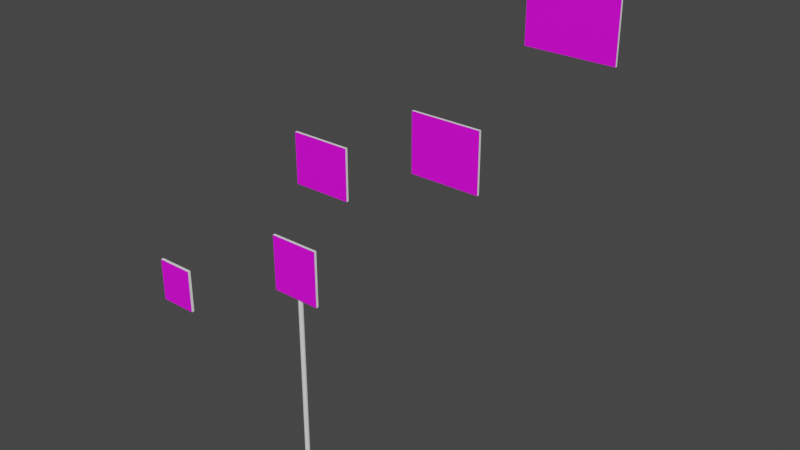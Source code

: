 # Source: room1_illusion1.blend  (saved by Blender 2.93.20; exported with 4.5.12 LTS)
import bpy
from mathutils import Matrix  # noqa: F401  (used for matrix-valued properties, if any)

bpy.ops.wm.read_factory_settings(use_empty=True)
scene = bpy.context.scene
scene.name = 'Scene'

# ---- collections
col_collection_1 = bpy.data.collections.new('Collection 1'); scene.collection.children.link(col_collection_1)

# ---- images (referenced by path relative to the original .blend; pixels are not part of the script)
import os
ASSET_DIR = os.environ.get("B2B_ASSET_DIR", "")  # directory of the original .blend (textures are referenced by path, not embedded)
HERE = os.path.dirname(os.path.abspath(__file__))  # packed textures are extracted next to this script under _unpacked/

def load_image(name, relpath, width, height, colorspace="sRGB"):
    """Load a texture the original file referenced (path relative to the .blend, or extracted next to this script)."""
    p = next((c for c in (os.path.join(HERE, relpath), os.path.join(ASSET_DIR, relpath)) if relpath and os.path.exists(c)), "")
    if p:
        img = bpy.data.images.load(p, check_existing=True)
        img.name = name
    else:  # same state as the original file: an image datablock whose file is absent (Cycles renders it pink)
        img = bpy.data.images.new(name, width, height)
        img.source = "FILE"
        img.filepath = "//" + (relpath or name)
    img.colorspace_settings.name = colorspace
    return img
img_screenshot_room1_innerdoor_png = load_image('Screenshot_Room1_InnerDoor.png', 'Screenshot_Room1_InnerDoor.png', 1024, 1024, 'sRGB')

# ---- materials (node trees are filled in below, after node groups)
mat_white = bpy.data.materials.new('White')
mat_white.use_transparent_shadow = False
mat_material_002 = bpy.data.materials.new('Material.002')
mat_material_002.use_transparent_shadow = False
mat_material_002.preview_render_type = 'FLAT'

# ---- material node trees
mat_white.use_nodes = True; mat_white.node_tree.nodes.clear()
_N = mat_white.node_tree.nodes; _L = mat_white.node_tree.links
n0 = _N.new('ShaderNodeBsdfPrincipled'); n0.name = 'Principled BSDF'; n0.location = (10, 300)
n0.distribution = 'GGX'
n0.subsurface_method = 'BURLEY'
n0.inputs[0].default_value = (1.0, 1.0, 1.0, 1.0)
n0.inputs[3].default_value = 1.45
n0.inputs[27].default_value = (0.0, 0.0, 0.0, 1.0)
n0.inputs[28].default_value = 1.0
n1 = _N.new('ShaderNodeOutputMaterial'); n1.name = 'Material Output'; n1.location = (300, 300)
_L.new(n0.outputs[0], n1.inputs[0])
n1.is_active_output = True
mat_material_002.use_nodes = True; mat_material_002.node_tree.nodes.clear()
_N = mat_material_002.node_tree.nodes; _L = mat_material_002.node_tree.links
n0 = _N.new('ShaderNodeBsdfPrincipled'); n0.name = 'Principled BSDF'; n0.location = (10, 300)
n0.distribution = 'GGX'
n0.subsurface_method = 'BURLEY'
n0.inputs[3].default_value = 1.45
n0.inputs[27].default_value = (0.0, 0.0, 0.0, 1.0)
n0.inputs[28].default_value = 1.0
n1 = _N.new('ShaderNodeOutputMaterial'); n1.name = 'Material Output'; n1.location = (300, 300)
n2 = _N.new('ShaderNodeTexImage'); n2.name = 'Image Texture'; n2.location = (-280, 275)
n2.image = img_screenshot_room1_innerdoor_png
_L.new(n0.outputs[0], n1.inputs[0])
_L.new(n2.outputs[0], n0.inputs[0])
n1.is_active_output = True

# ---- world
world_world = bpy.data.worlds.new('World'); scene.world = world_world
world_world.use_nodes = True; world_world.node_tree.nodes.clear()
_N = world_world.node_tree.nodes; _L = world_world.node_tree.links
n0 = _N.new('ShaderNodeOutputWorld'); n0.name = 'World Output'; n0.location = (300, 300)
n1 = _N.new('ShaderNodeBackground'); n1.name = 'Background'; n1.location = (10, 300)
n1.inputs[0].default_value = (0.05088, 0.05088, 0.05088, 1.0)
_L.new(n1.outputs[0], n0.inputs[0])
n0.is_active_output = True
world_world.color = (0.05088, 0.05088, 0.05088)
world_world.use_sun_shadow = False
world_world.sun_shadow_jitter_overblur = 0.0

# ---- meshes
me_cube_001 = bpy.data.meshes.new('Cube.001')
me_cube_001.from_pydata([(-1.0, -1.0, -1.0), (-1.0, -1.0, 1.0), (0.0, -1.0, -1.0), (0.0, -1.0, 1.0), (-1.0, -0.4, -1.0), (-1.0, -0.4, 1.0), (-1.0, -1.0, -1.0), (-1.0, -1.0, 1.0), (0.0, -1.0, -1.0), (0.0, -1.0, 1.0), (-1.0, -0.4, -1.0), (-1.0, -0.4, 1.0), (0.0, -0.4, 1.0), (0.0, -0.4, -1.0), (0.0, -0.4, -1.003), (-1.0, -0.4, -1.003), (0.0, -1.0, -1.003)], [], [(2, 3, 1, 0), (0, 1, 5, 4), (12, 11, 7, 9), (10, 13, 8, 6), (12, 9, 16, 14), (11, 12, 14, 15)])
me_cube_001.polygons.foreach_set('material_index', [0, 0, 0, 1, 0, 0])
_uv = me_cube_001.uv_layers.new(name='UVMap')
_uv.uv.foreach_set('vector', [0.375, 0.875, 0.625, 0.875, 0.625, 1.0, 0.375, 1.0, 0.375, 0.0, 0.625, 0.0, 0.625, 0.075, 0.375, 0.075, 0.4871, 0.6962, 0.9871, 0.6962, 0.9871, 0.9962, 0.4871, 0.9962, 1.0, 0.7, 0.5, 0.7, 0.5, 1.0, 1.0, 1.0, 0.4871, 0.6962, 0.4871, 0.9962, 0.4871, 0.9962, 0.4871, 0.6962, 0.9871, 0.6962, 0.4871, 0.6962, 0.4871, 0.6962, 0.9871, 0.6962])
me_cube_001.materials.append(mat_white)
me_cube_001.materials.append(mat_material_002)
me_cube_001.use_remesh_fix_poles = True
me_cube_001.use_remesh_preserve_attributes = False
me_cube_001.update()
me_cube_002 = bpy.data.meshes.new('Cube.002')
me_cube_002.from_pydata([(1.0, 1.0, -1.0), (1.0, 1.0, 1.0), (1.0, 0.2, -1.0), (1.0, 0.2, 1.0), (0.0, 1.0, -1.0), (0.0, 1.0, 1.0), (0.0, 0.2, 1.0), (0.0, 0.2, -1.0), (1.0, 0.2, -1.0), (1.0, 0.2, 1.0), (0.0005764, 0.2, -1.0), (0.0005764, 0.2, 1.0), (0.0, 1.0, -1.0), (0.0, 1.0, 1.0), (0.0, 0.2, 1.0), (0.0, 0.2, -1.0), (0.0, 1.0, -1.0), (0.0, 1.0, 1.0), (0.0, 0.2, 1.0), (0.0, 0.2, -1.0), (0.0, 1.0, -1.0), (0.0, 1.0, 1.0), (0.0, 0.2, 1.0), (0.0, 0.2, -1.0), (0.0, 1.0, -1.0), (0.0, 1.0, 1.0), (0.0, 0.2, 1.0), (0.0, 0.2, -1.0), (0.0, 1.0, -1.0), (0.0, 1.0, 1.0), (-9.83e-08, 0.2, -1.0), (-9.83e-08, 0.2, 1.0)], [], [(4, 5, 1, 0), (4, 0, 2, 7), (0, 1, 3, 2), (1, 5, 6, 3), (2, 3, 9, 8), (8, 9, 11, 10), (5, 4, 12, 13), (6, 5, 13, 14), (4, 7, 15, 12), (17, 16, 20, 21), (17, 18, 22, 21), (16, 19, 23, 20), (21, 20, 24, 25), (21, 22, 26, 25), (20, 23, 27, 24), (25, 24, 28, 29), (29, 28, 30, 31)])
me_cube_002.polygons.foreach_set('material_index', [0, 1, 0, 0, 0, 0, 0, 0, 1, 0, 0, 0, 0, 0, 0, 0, 0])
_uv = me_cube_002.uv_layers.new(name='UVMap')
_uv.uv.foreach_set('vector', [0.375, 0.375, 0.625, 0.375, 0.625, 0.5, 0.375, 0.5, 0.5, 8.657e-08, 1.217e-07, 0.0, 7.301e-08, 0.4, 0.5, 0.4, 0.375, 0.5, 0.625, 0.5, 0.625, 0.6, 0.375, 0.6, -0.01291, -0.003825, 0.4871, -0.003825, 0.4871, 0.3962, -0.01291, 0.3962, 0.375, 0.6, 0.625, 0.6, 0.625, 0.6, 0.375, 0.6, 0.375, 0.6, 0.625, 0.6, 0.625, 0.6, 0.375, 0.6, 0.625, 0.375, 0.375, 0.375, 0.375, 0.375, 0.625, 0.375, 0.4871, 0.3962, 0.4871, -0.003825, 0.4871, -0.003825, 0.4871, 0.3962, 0.5, 8.657e-08, 0.5, 0.4, 0.5, 0.4, 0.5, 8.657e-08, 0.0, 0.0, 0.0, 0.0, 0.0, 0.0, 0.0, 0.0, 0.0, 0.0, 0.0, 0.0, 0.0, 0.0, 0.0, 0.0, 0.0, 0.0, 0.0, 0.0, 0.0, 0.0, 0.0, 0.0, 0.0, 0.0, 0.0, 0.0, 0.0, 0.0, 0.0, 0.0, 0.0, 0.0, 0.0, 0.0, 0.0, 0.0, 0.0, 0.0, 0.0, 0.0, 0.0, 0.0, 0.0, 0.0, 0.0, 0.0, 0.0, 0.0, 0.0, 0.0, 0.0, 0.0, 0.0, 0.0, 0.0, 0.0, 0.0, 0.0, 0.0, 0.0, 0.0, 0.0])
me_cube_002.materials.append(mat_white)
me_cube_002.materials.append(mat_material_002)
me_cube_002.use_remesh_fix_poles = True
me_cube_002.use_remesh_preserve_attributes = False
me_cube_002.update()
me_cube_003 = bpy.data.meshes.new('Cube.003')
me_cube_003.from_pydata([(-1.0, 1.0, -1.0), (-1.0, 1.0, 1.0), (-1.0, 0.2, -1.0), (-1.0, 0.2, 1.0), (0.0, 1.0, -1.0), (0.0, 1.0, 1.0), (0.0, 0.2, 1.0), (0.0, 0.2, -1.0), (-9.826e-08, 0.2003, 1.0), (-9.826e-08, 0.2003, -1.0), (0.0, 1.0, -1.0), (0.0, 1.0, 1.0), (0.0, 1.0, 1.0), (0.0, 1.0, -1.0), (-0.0001193, 0.2, -1.0), (-0.0001193, 0.2, 1.0)], [], [(2, 3, 1, 0), (5, 1, 3, 6), (0, 4, 7, 2), (0, 1, 5, 4), (10, 11, 8, 9), (13, 12, 11, 10), (4, 5, 12, 13), (3, 2, 14, 15)])
me_cube_003.polygons.foreach_set('material_index', [0, 0, 1, 0, 0, 0, 0, 0])
_uv = me_cube_003.uv_layers.new(name='UVMap')
_uv.uv.foreach_set('vector', [0.375, 0.15, 0.625, 0.15, 0.625, 0.25, 0.375, 0.25, 0.4871, -0.003825, 0.9871, -0.003825, 0.9871, 0.3962, 0.4871, 0.3962, 1.0, 1.731e-07, 0.5, 8.657e-08, 0.5, 0.4, 1.0, 0.4, 0.375, 0.25, 0.625, 0.25, 0.625, 0.375, 0.375, 0.375, 0.375, 0.375, 0.625, 0.375, 0.625, 0.375, 0.375, 0.375, 0.375, 0.375, 0.625, 0.375, 0.625, 0.375, 0.375, 0.375, 0.375, 0.375, 0.625, 0.375, 0.625, 0.375, 0.375, 0.375, 0.625, 0.15, 0.375, 0.15, 0.375, 0.15, 0.625, 0.15])
me_cube_003.materials.append(mat_white)
me_cube_003.materials.append(mat_material_002)
me_cube_003.use_remesh_fix_poles = True
me_cube_003.use_remesh_preserve_attributes = False
me_cube_003.update()
me_cube_004 = bpy.data.meshes.new('Cube.004')
me_cube_004.from_pydata([(1.0, 0.2, -1.0), (1.0, 0.2, 1.0), (1.0, -0.4, 1.0), (1.0, -0.4, -1.0), (1.0, 0.2, -1.0), (1.0, 0.2, 1.0), (0.0, 0.2, 1.0), (0.0, 0.2, -1.0), (1.0, -0.4, 1.0), (1.0, -0.4, -1.0), (0.0, -0.4, 1.0), (0.0, -0.4, -1.0), (0.0003628, -0.4, 1.0), (0.0003628, -0.4, 1.0), (1.0, -0.4, 1.0), (1.0, 0.2, -1.0), (1.0, 0.2, 1.0), (0.0, 0.2, 1.0), (0.0, 0.2, -1.0), (1.0, 0.2, -1.0), (1.0, 0.2, -1.0), (1.0, 0.2, 1.0), (0.0, 0.2, 1.0), (1.0, 0.2, 1.0), (0.0, 0.2, 1.0), (1.0, 0.2, 1.0), (0.0, 0.2, 1.0), (1.0, 0.2, 1.0), (0.0, 0.2, 1.0), (1.0, 0.2, -0.9991), (0.0, 0.2, -0.9991), (1.0, 0.2, -0.9991), (0.0, 0.2, -0.9991), (0.0, 0.2, 1.0), (0.0, 0.2, 1.0), (1.0, -0.4, 1.0), (1.0, -0.4, 1.0), (0.0, 0.2, 1.0), (0.0, 0.2, 1.0), (0.0, 0.2, 1.0), (0.0, 0.2, 1.0), (0.0, 0.2, 1.0), (0.0, 0.2, 1.0), (0.0, 0.2, 1.0), (1.0, -0.4, 1.0), (1.0, -0.4, 1.0), (0.0, 0.2, 1.0), (0.0, 0.2, 1.0), (0.0, 0.2, 1.0), (0.0, 0.2, 1.0), (0.0, 0.2, 1.0), (0.0, 0.2, 1.0), (0.0, 0.2, 1.0), (1.0, -0.4, 1.0), (1.0, -0.4, 1.0), (0.0, 0.2, 1.0), (0.0, 0.2, 1.0), (0.0, 0.2, 1.0), (0.0, 0.2, 1.0), (0.0, 0.2, 1.0), (0.0, 0.2, 1.0), (0.0, 0.2, 1.0), (1.0, -0.4, 1.0), (1.0, -0.4, 1.0), (0.0, 0.2, 1.0), (0.0, 0.2, 1.0), (0.0, 0.2, 1.0), (0.0, 0.2, 1.0), (0.0, 0.2, 1.0), (0.0, 0.2, 1.0), (0.0, 0.2, 1.0), (1.0, -0.4, 1.0), (1.0, -0.4, 1.0), (0.0, 0.2, 1.0), (0.0, 0.2, 1.0), (0.0, 0.2, -0.9954), (1.0, -0.4, -0.9954), (0.0, -0.4, -0.9954), (1.0, -0.4, -0.9954), (0.0, 0.2, -0.9954), (1.0, -0.4, 1.0), (1.0, -0.4, 1.0), (1.0, -0.4, -0.9954), (0.0, 0.2, -0.9954), (1.0, -0.4, -0.9954), (0.0, 0.2, -0.9954), (1.0, -0.4, -0.9954), (0.0, 0.2, -0.9954), (1.0, -0.4, -0.9954), (1.0, -0.4, 1.0), (1.0, -0.4, 1.0), (0.0, 0.2, -0.9954), (0.0, 0.2, -0.9954), (1.0, -0.4, -0.9954), (0.0, 0.2, -0.9954), (0.0, 0.2, -0.9954), (1.0, -0.4, -0.9954), (1.0, -0.4, -0.9954)], [(8, 12), (12, 13), (7, 18)], [(0, 1, 2, 3), (5, 6, 10, 8), (7, 4, 9, 11), (4, 15, 20, 19), (22, 6, 34, 38), (5, 16, 23, 21), (6, 5, 21, 22), (8, 14, 36, 35), (21, 23, 27, 25), (22, 21, 25, 26), (26, 28, 32, 30), (25, 27, 31, 29), (26, 25, 29, 30), (35, 36, 45, 44), (37, 39, 48, 46), (26, 22, 38, 40), (6, 17, 37, 34), (28, 33, 42, 41), (28, 26, 40, 41), (17, 24, 39, 37), (24, 28, 41, 39), (49, 47, 56, 58), (44, 45, 54, 53), (40, 38, 47, 49), (38, 34, 43, 47), (34, 37, 46, 43), (41, 42, 51, 50), (41, 40, 49, 50), (39, 41, 50, 48), (56, 52, 61, 65), (58, 56, 65, 67), (47, 43, 52, 56), (43, 46, 55, 52), (50, 51, 60, 59), (50, 49, 58, 59), (48, 50, 59, 57), (46, 48, 57, 55), (61, 64, 73, 70), (65, 61, 70, 74), (52, 55, 64, 61), (59, 60, 69, 68), (59, 58, 67, 68), (57, 59, 68, 66), (55, 57, 66, 64), (53, 54, 63, 62), (73, 64, 91, 94), (46, 55, 87, 85), (17, 6, 75, 79), (72, 63, 88, 93), (70, 73, 94, 92), (10, 6, 75, 77), (62, 63, 72, 71), (36, 14, 78, 82), (63, 54, 86, 88), (46, 37, 83, 85), (81, 72, 93, 96), (90, 81, 96, 97), (71, 72, 81, 80), (8, 10, 77, 76), (55, 64, 91, 87), (14, 8, 76, 78), (74, 70, 92, 95), (80, 81, 90, 89), (17, 37, 83, 79), (45, 36, 82, 84), (54, 45, 84, 86)])
me_cube_004.polygons.foreach_set('material_index', [0, 0, 1, 0, 0, 0, 0, 0, 0, 0, 0, 0, 0, 0, 0, 0, 0, 0, 0, 0, 0, 0, 0, 0, 0, 0, 0, 0, 0, 0, 0, 0, 0, 0, 0, 0, 0, 0, 0, 0, 0, 0, 0, 0, 0, 0, 0, 0, 0, 0, 0, 0, 0, 0, 0, 0, 0, 0, 0, 0, 0, 0, 0, 0, 0, 0])
_uv = me_cube_004.uv_layers.new(name='UVMap')
_uv.uv.foreach_set('vector', [0.375, 0.6, 0.625, 0.6, 0.625, 0.675, 0.375, 0.675, -0.01291, 0.3962, 0.4871, 0.3962, 0.4871, 0.6962, -0.01291, 0.6962, 0.5, 0.4, 7.301e-08, 0.4, 3.65e-08, 0.7, 0.5, 0.7, 0.0, 0.0, 0.0, 0.0, 0.0, 0.0, 0.0, 0.0, 0.4871, 0.3962, 0.4871, 0.3962, 0.4871, 0.3962, 0.4871, 0.3962, 0.0, 0.0, 0.0, 0.0, 0.0, 0.0, 0.0, 0.0, 0.4871, 0.3962, -0.01291, 0.3962, -0.01291, 0.3962, 0.4871, 0.3962, 0.0, 0.0, 0.0, 0.0, 0.0, 0.0, 0.0, 0.0, 0.0, 0.0, 0.0, 0.0, 0.0, 0.0, 0.0, 0.0, 0.4871, 0.3962, -0.01291, 0.3962, -0.01291, 0.3962, 0.4871, 0.3962, 0.0, 0.0, 0.0, 0.0, 0.0, 0.0, 0.0, 0.0, 0.0, 0.0, 0.0, 0.0, 0.0, 0.0, 0.0, 0.0, 0.4871, 0.3962, -0.01291, 0.3962, -0.01291, 0.3962, 0.4871, 0.3962, 0.0, 0.0, 0.0, 0.0, 0.0, 0.0, 0.0, 0.0, 0.0, 0.0, 0.0, 0.0, 0.0, 0.0, 0.0, 0.0, 0.4871, 0.3962, 0.4871, 0.3962, 0.4871, 0.3962, 0.4871, 0.3962, 0.0, 0.0, 0.0, 0.0, 0.0, 0.0, 0.0, 0.0, 0.0, 0.0, 0.0, 0.0, 0.0, 0.0, 0.0, 0.0, 0.0, 0.0, 0.0, 0.0, 0.0, 0.0, 0.0, 0.0, 0.0, 0.0, 0.0, 0.0, 0.0, 0.0, 0.0, 0.0, 0.0, 0.0, 0.0, 0.0, 0.0, 0.0, 0.0, 0.0, 0.4871, 0.3962, 0.4871, 0.3962, 0.4871, 0.3962, 0.4871, 0.3962, 0.0, 0.0, 0.0, 0.0, 0.0, 0.0, 0.0, 0.0, 0.4871, 0.3962, 0.4871, 0.3962, 0.4871, 0.3962, 0.4871, 0.3962, 0.4871, 0.3962, 0.4871, 0.3962, 0.4871, 0.3962, 0.4871, 0.3962, 0.0, 0.0, 0.0, 0.0, 0.0, 0.0, 0.0, 0.0, 0.0, 0.0, 0.0, 0.0, 0.0, 0.0, 0.0, 0.0, 0.0, 0.0, 0.0, 0.0, 0.0, 0.0, 0.0, 0.0, 0.0, 0.0, 0.0, 0.0, 0.0, 0.0, 0.0, 0.0, 0.4871, 0.3962, 0.4871, 0.3962, 0.4871, 0.3962, 0.4871, 0.3962, 0.4871, 0.3962, 0.4871, 0.3962, 0.4871, 0.3962, 0.4871, 0.3962, 0.4871, 0.3962, 0.4871, 0.3962, 0.4871, 0.3962, 0.4871, 0.3962, 0.0, 0.0, 0.0, 0.0, 0.0, 0.0, 0.0, 0.0, 0.0, 0.0, 0.0, 0.0, 0.0, 0.0, 0.0, 0.0, 0.0, 0.0, 0.0, 0.0, 0.0, 0.0, 0.0, 0.0, 0.0, 0.0, 0.0, 0.0, 0.0, 0.0, 0.0, 0.0, 0.0, 0.0, 0.0, 0.0, 0.0, 0.0, 0.0, 0.0, 0.0, 0.0, 0.0, 0.0, 0.0, 0.0, 0.0, 0.0, 0.4871, 0.3962, 0.4871, 0.3962, 0.4871, 0.3962, 0.4871, 0.3962, 0.0, 0.0, 0.0, 0.0, 0.0, 0.0, 0.0, 0.0, 0.0, 0.0, 0.0, 0.0, 0.0, 0.0, 0.0, 0.0, 0.0, 0.0, 0.0, 0.0, 0.0, 0.0, 0.0, 0.0, 0.0, 0.0, 0.0, 0.0, 0.0, 0.0, 0.0, 0.0, 0.0, 0.0, 0.0, 0.0, 0.0, 0.0, 0.0, 0.0, 0.0, 0.0, 0.0, 0.0, 0.0, 0.0, 0.0, 0.0, 0.0, 0.0, 0.0, 0.0, 0.0, 0.0, 0.0, 0.0, 0.0, 0.0, 0.0, 0.0, 0.0, 0.0, 0.0, 0.0, 0.0, 0.0, 0.0, 0.0, 0.0, 0.0, 0.0, 0.0, 0.0, 0.0, 0.0, 0.0, 0.0, 0.0, 0.0, 0.0, 0.0, 0.0, 0.0, 0.0, 0.0, 0.0, 0.0, 0.0, 0.4871, 0.6962, 0.4871, 0.3962, 0.4871, 0.3962, 0.4871, 0.6962, 0.0, 0.0, 0.0, 0.0, 0.0, 0.0, 0.0, 0.0, 0.0, 0.0, 0.0, 0.0, 0.0, 0.0, 0.0, 0.0, 0.0, 0.0, 0.0, 0.0, 0.0, 0.0, 0.0, 0.0, 0.0, 0.0, 0.0, 0.0, 0.0, 0.0, 0.0, 0.0, 0.0, 0.0, 0.0, 0.0, 0.0, 0.0, 0.0, 0.0, 0.0, 0.0, 0.0, 0.0, 0.0, 0.0, 0.0, 0.0, 0.0, 0.0, 0.0, 0.0, 0.0, 0.0, 0.0, 0.0, -0.01291, 0.6962, 0.4871, 0.6962, 0.4871, 0.6962, -0.01291, 0.6962, 0.0, 0.0, 0.0, 0.0, 0.0, 0.0, 0.0, 0.0, 0.0, 0.0, 0.0, 0.0, 0.0, 0.0, 0.0, 0.0, 0.4871, 0.3962, 0.4871, 0.3962, 0.4871, 0.3962, 0.4871, 0.3962, 0.0, 0.0, 0.0, 0.0, 0.0, 0.0, 0.0, 0.0, 0.0, 0.0, 0.0, 0.0, 0.0, 0.0, 0.0, 0.0, 0.0, 0.0, 0.0, 0.0, 0.0, 0.0, 0.0, 0.0, 0.0, 0.0, 0.0, 0.0, 0.0, 0.0, 0.0, 0.0])
me_cube_004.materials.append(mat_white)
me_cube_004.materials.append(mat_material_002)
me_cube_004.use_remesh_fix_poles = True
me_cube_004.use_remesh_preserve_attributes = False
me_cube_004.update()
me_cube_005 = bpy.data.meshes.new('Cube.005')
me_cube_005.from_pydata([(-1.0, 0.2, -1.0), (-1.0, 0.2, 1.0), (-1.0, -0.4, -1.0), (-1.0, -0.4, 1.0), (-1.0, 0.2, -1.0), (-1.0, 0.2, 1.0), (0.0, 0.2, 1.0), (0.0, 0.2, -1.0), (-1.0, -0.4, -1.0), (-1.0, -0.4, 1.0), (0.0, -0.4, 1.0), (0.0, -0.4, -1.0), (-1.0, 0.2, 1.0), (0.0, 0.2, 1.0), (0.0, -0.4, 1.0), (-1.0, 0.2, 1.0), (0.0, 0.2, 1.0), (-1.0, -0.4, 1.0), (0.0, -0.4, 1.0), (0.0, -0.4, 1.0), (-1.0, -0.4, 1.0), (0.0, 0.2, 1.0), (-1.0, 0.2, 1.0), (-1.0, 0.2, -1.006), (0.0, 0.2, -1.006), (0.0, -0.4, -1.006), (0.0, -0.4, -0.9966), (-1.0, -0.4, -0.9966)], [], [(2, 3, 1, 0), (21, 19, 14, 13), (22, 21, 13, 12), (20, 19, 18, 17), (4, 7, 11, 8), (21, 22, 15, 16), (6, 10, 9, 5), (19, 21, 16, 18), (16, 15, 17, 18), (5, 9, 20, 22), (10, 6, 21, 19), (9, 10, 19, 20), (6, 5, 22, 21), (22, 20, 17, 15), (13, 14, 25, 24), (12, 13, 24, 23), (20, 19, 26, 27)])
me_cube_005.polygons.foreach_set('material_index', [0, 0, 0, 0, 1, 0, 0, 0, 0, 0, 0, 0, 0, 0, 0, 0, 0])
_uv = me_cube_005.uv_layers.new(name='UVMap')
_uv.uv.foreach_set('vector', [0.375, 0.075, 0.625, 0.075, 0.625, 0.15, 0.375, 0.15, 0.4871, 0.3962, 0.4871, 0.6962, 0.4871, 0.6962, 0.4871, 0.3962, 0.9871, 0.3962, 0.4871, 0.3962, 0.4871, 0.3962, 0.9871, 0.3962, 0.9871, 0.6962, 0.4871, 0.6962, 0.4871, 0.6962, 0.9871, 0.6962, 1.0, 0.4, 0.5, 0.4, 0.5, 0.7, 1.0, 0.7, 0.4871, 0.3962, 0.9871, 0.3962, 0.9871, 0.3962, 0.4871, 0.3962, 0.4871, 0.3962, 0.4871, 0.6962, 0.9871, 0.6962, 0.9871, 0.3962, 0.4871, 0.6962, 0.4871, 0.3962, 0.4871, 0.3962, 0.4871, 0.6962, 0.4871, 0.3962, 0.9871, 0.3962, 0.9871, 0.6962, 0.4871, 0.6962, 0.9871, 0.3962, 0.9871, 0.6962, 0.9871, 0.6962, 0.9871, 0.3962, 0.4871, 0.6962, 0.4871, 0.3962, 0.4871, 0.3962, 0.4871, 0.6962, 0.9871, 0.6962, 0.4871, 0.6962, 0.4871, 0.6962, 0.9871, 0.6962, 0.4871, 0.3962, 0.9871, 0.3962, 0.9871, 0.3962, 0.4871, 0.3962, 0.9871, 0.3962, 0.9871, 0.6962, 0.9871, 0.6962, 0.9871, 0.3962, 0.4871, 0.3962, 0.4871, 0.6962, 0.4871, 0.6962, 0.4871, 0.3962, 0.9871, 0.3962, 0.4871, 0.3962, 0.4871, 0.3962, 0.9871, 0.3962, 0.9871, 0.6962, 0.4871, 0.6962, 0.4871, 0.6962, 0.9871, 0.6962])
me_cube_005.materials.append(mat_white)
me_cube_005.materials.append(mat_material_002)
me_cube_005.use_remesh_fix_poles = True
me_cube_005.use_remesh_preserve_attributes = False
me_cube_005.update()
me_cube_006 = bpy.data.meshes.new('Cube.006')
me_cube_006.from_pydata([(1.0, -1.0, -1.0), (1.0, -1.0, 1.0), (0.0, -1.0, -1.0), (0.0, -1.0, 1.0), (1.0, -0.4, 1.0), (1.0, -0.4, -1.0), (1.0, -1.0, -1.0), (1.0, -1.0, 1.0), (0.0, -1.0, -1.0), (0.0, -1.0, 1.0), (1.0, -0.4, 1.0), (1.0, -0.4, -1.0), (0.0, -0.4, 1.0), (0.0, -0.4, -1.0), (0.0, -1.0, -1.004), (1.0, -0.4, -1.004), (0.0, -0.4, -1.004)], [], [(5, 4, 1, 0), (13, 11, 6, 8), (0, 1, 3, 2), (10, 12, 9, 7), (12, 10, 15, 16), (9, 12, 16, 14)])
me_cube_006.polygons.foreach_set('material_index', [0, 1, 0, 0, 0, 0])
_uv = me_cube_006.uv_layers.new(name='UVMap')
_uv.uv.foreach_set('vector', [0.375, 0.675, 0.625, 0.675, 0.625, 0.75, 0.375, 0.75, 0.5, 0.7, 3.65e-08, 0.7, 0.0, 1.0, 0.5, 1.0, 0.375, 0.75, 0.625, 0.75, 0.625, 0.875, 0.375, 0.875, -0.01291, 0.6962, 0.4871, 0.6962, 0.4871, 0.9962, -0.01291, 0.9962, 0.4871, 0.6962, -0.01291, 0.6962, -0.01291, 0.6962, 0.4871, 0.6962, 0.4871, 0.9962, 0.4871, 0.6962, 0.4871, 0.6962, 0.4871, 0.9962])
me_cube_006.materials.append(mat_white)
me_cube_006.materials.append(mat_material_002)
me_cube_006.use_remesh_fix_poles = True
me_cube_006.use_remesh_preserve_attributes = False
me_cube_006.update()
me_cylinder_005 = bpy.data.meshes.new('Cylinder.005')
me_cylinder_005.from_pydata([(0.0, 1.0, -0.869), (0.0, 1.0, 1.0), (0.1951, 0.9808, -0.869), (0.1951, 0.9808, 1.0), (0.3827, 0.9239, -0.869), (0.3827, 0.9239, 1.0), (0.5556, 0.8315, -0.869), (0.5556, 0.8315, 1.0), (0.7071, 0.7071, -0.869), (0.7071, 0.7071, 1.0), (0.8315, 0.5556, -0.869), (0.8315, 0.5556, 1.0), (0.9239, 0.3827, -0.869), (0.9239, 0.3827, 1.0), (0.9808, 0.1951, -0.869), (0.9808, 0.1951, 1.0), (1.0, -4.371e-08, -0.869), (1.0, -4.371e-08, 1.0), (0.9808, -0.1951, -0.869), (0.9808, -0.1951, 1.0), (0.9239, -0.3827, -0.869), (0.9239, -0.3827, 1.0), (0.8315, -0.5556, -0.869), (0.8315, -0.5556, 1.0), (0.7071, -0.7071, -0.869), (0.7071, -0.7071, 1.0), (0.5556, -0.8315, -0.869), (0.5556, -0.8315, 1.0), (0.3827, -0.9239, -0.869), (0.3827, -0.9239, 1.0), (0.1951, -0.9808, -0.869), (0.1951, -0.9808, 1.0), (-8.742e-08, -1.0, -0.869), (-8.742e-08, -1.0, 1.0), (-0.1951, -0.9808, -0.869), (-0.1951, -0.9808, 1.0), (-0.3827, -0.9239, -0.869), (-0.3827, -0.9239, 1.0), (-0.5556, -0.8315, -0.869), (-0.5556, -0.8315, 1.0), (-0.7071, -0.7071, -0.869), (-0.7071, -0.7071, 1.0), (-0.8315, -0.5556, -0.869), (-0.8315, -0.5556, 1.0), (-0.9239, -0.3827, -0.869), (-0.9239, -0.3827, 1.0), (-0.9808, -0.1951, -0.869), (-0.9808, -0.1951, 1.0), (-1.0, 1.192e-08, -0.869), (-1.0, 1.192e-08, 1.0), (-0.9808, 0.1951, -0.869), (-0.9808, 0.1951, 1.0), (-0.9239, 0.3827, -0.869), (-0.9239, 0.3827, 1.0), (-0.8315, 0.5556, -0.869), (-0.8315, 0.5556, 1.0), (-0.7071, 0.7071, -0.869), (-0.7071, 0.7071, 1.0), (-0.5556, 0.8315, -0.869), (-0.5556, 0.8315, 1.0), (-0.3827, 0.9239, -0.869), (-0.3827, 0.9239, 1.0), (-0.1951, 0.9808, -0.869), (-0.1951, 0.9808, 1.0)], [], [(0, 1, 3, 2), (2, 3, 5, 4), (4, 5, 7, 6), (6, 7, 9, 8), (8, 9, 11, 10), (10, 11, 13, 12), (12, 13, 15, 14), (14, 15, 17, 16), (16, 17, 19, 18), (18, 19, 21, 20), (20, 21, 23, 22), (22, 23, 25, 24), (24, 25, 27, 26), (26, 27, 29, 28), (28, 29, 31, 30), (30, 31, 33, 32), (32, 33, 35, 34), (34, 35, 37, 36), (36, 37, 39, 38), (38, 39, 41, 40), (40, 41, 43, 42), (42, 43, 45, 44), (44, 45, 47, 46), (46, 47, 49, 48), (48, 49, 51, 50), (50, 51, 53, 52), (52, 53, 55, 54), (54, 55, 57, 56), (56, 57, 59, 58), (58, 59, 61, 60), (3, 1, 63, 61, 59, 57, 55, 53, 51, 49, 47, 45, 43, 41, 39, 37, 35, 33, 31, 29, 27, 25, 23, 21, 19, 17, 15, 13, 11, 9, 7, 5), (60, 61, 63, 62), (62, 63, 1, 0), (0, 2, 4, 6, 8, 10, 12, 14, 16, 18, 20, 22, 24, 26, 28, 30, 32, 34, 36, 38, 40, 42, 44, 46, 48, 50, 52, 54, 56, 58, 60, 62)])
_uv = me_cylinder_005.uv_layers.new(name='UVMap')
_uv.uv.foreach_set('vector', [1.0, 0.5, 1.0, 1.0, 0.9688, 1.0, 0.9688, 0.5, 0.9688, 0.5, 0.9688, 1.0, 0.9375, 1.0, 0.9375, 0.5, 0.9375, 0.5, 0.9375, 1.0, 0.9062, 1.0, 0.9062, 0.5, 0.9062, 0.5, 0.9062, 1.0, 0.875, 1.0, 0.875, 0.5, 0.875, 0.5, 0.875, 1.0, 0.8438, 1.0, 0.8438, 0.5, 0.8438, 0.5, 0.8438, 1.0, 0.8125, 1.0, 0.8125, 0.5, 0.8125, 0.5, 0.8125, 1.0, 0.7812, 1.0, 0.7812, 0.5, 0.7812, 0.5, 0.7812, 1.0, 0.75, 1.0, 0.75, 0.5, 0.75, 0.5, 0.75, 1.0, 0.7188, 1.0, 0.7188, 0.5, 0.7188, 0.5, 0.7188, 1.0, 0.6875, 1.0, 0.6875, 0.5, 0.6875, 0.5, 0.6875, 1.0, 0.6562, 1.0, 0.6562, 0.5, 0.6562, 0.5, 0.6562, 1.0, 0.625, 1.0, 0.625, 0.5, 0.625, 0.5, 0.625, 1.0, 0.5938, 1.0, 0.5938, 0.5, 0.5938, 0.5, 0.5938, 1.0, 0.5625, 1.0, 0.5625, 0.5, 0.5625, 0.5, 0.5625, 1.0, 0.5312, 1.0, 0.5312, 0.5, 0.5312, 0.5, 0.5312, 1.0, 0.5, 1.0, 0.5, 0.5, 0.5, 0.5, 0.5, 1.0, 0.4688, 1.0, 0.4688, 0.5, 0.4688, 0.5, 0.4688, 1.0, 0.4375, 1.0, 0.4375, 0.5, 0.4375, 0.5, 0.4375, 1.0, 0.4062, 1.0, 0.4062, 0.5, 0.4062, 0.5, 0.4062, 1.0, 0.375, 1.0, 0.375, 0.5, 0.375, 0.5, 0.375, 1.0, 0.3438, 1.0, 0.3438, 0.5, 0.3438, 0.5, 0.3438, 1.0, 0.3125, 1.0, 0.3125, 0.5, 0.3125, 0.5, 0.3125, 1.0, 0.2812, 1.0, 0.2812, 0.5, 0.2812, 0.5, 0.2812, 1.0, 0.25, 1.0, 0.25, 0.5, 0.25, 0.5, 0.25, 1.0, 0.2188, 1.0, 0.2188, 0.5, 0.2188, 0.5, 0.2188, 1.0, 0.1875, 1.0, 0.1875, 0.5, 0.1875, 0.5, 0.1875, 1.0, 0.1562, 1.0, 0.1562, 0.5, 0.1562, 0.5, 0.1562, 1.0, 0.125, 1.0, 0.125, 0.5, 0.125, 0.5, 0.125, 1.0, 0.09375, 1.0, 0.09375, 0.5, 0.09375, 0.5, 0.09375, 1.0, 0.0625, 1.0, 0.0625, 0.5, 0.2968, 0.4854, 0.25, 0.49, 0.2032, 0.4854, 0.1582, 0.4717, 0.1167, 0.4496, 0.08029, 0.4197, 0.05045, 0.3833, 0.02827, 0.3418, 0.01461, 0.2968, 0.01, 0.25, 0.01461, 0.2032, 0.02827, 0.1582, 0.05045, 0.1167, 0.08029, 0.08029, 0.1167, 0.05045, 0.1582, 0.02827, 0.2032, 0.01461, 0.25, 0.01, 0.2968, 0.01461, 0.3418, 0.02827, 0.3833, 0.05045, 0.4197, 0.08029, 0.4496, 0.1167, 0.4717, 0.1582, 0.4854, 0.2032, 0.49, 0.25, 0.4854, 0.2968, 0.4717, 0.3418, 0.4496, 0.3833, 0.4197, 0.4197, 0.3833, 0.4496, 0.3418, 0.4717, 0.0625, 0.5, 0.0625, 1.0, 0.03125, 1.0, 0.03125, 0.5, 0.03125, 0.5, 0.03125, 1.0, 0.0, 1.0, 0.0, 0.5, 0.75, 0.49, 0.7968, 0.4854, 0.8418, 0.4717, 0.8833, 0.4496, 0.9197, 0.4197, 0.9496, 0.3833, 0.9717, 0.3418, 0.9854, 0.2968, 0.99, 0.25, 0.9854, 0.2032, 0.9717, 0.1582, 0.9496, 0.1167, 0.9197, 0.08029, 0.8833, 0.05045, 0.8418, 0.02827, 0.7968, 0.01461, 0.75, 0.01, 0.7032, 0.01461, 0.6582, 0.02827, 0.6167, 0.05045, 0.5803, 0.08029, 0.5504, 0.1167, 0.5283, 0.1582, 0.5146, 0.2032, 0.51, 0.25, 0.5146, 0.2968, 0.5283, 0.3418, 0.5504, 0.3833, 0.5803, 0.4197, 0.6167, 0.4496, 0.6582, 0.4717, 0.7032, 0.4854])
me_cylinder_005.use_remesh_fix_poles = True
me_cylinder_005.use_remesh_preserve_attributes = False
me_cylinder_005.update()

# ---- objects
ob_cube6 = bpy.data.objects.new('Cube6', me_cube_001)
ob_cube1 = bpy.data.objects.new('Cube1', me_cube_002)
ob_cube2 = bpy.data.objects.new('Cube2', me_cube_003)
ob_cube3 = bpy.data.objects.new('Cube3', me_cube_004)
ob_cube4 = bpy.data.objects.new('Cube4', me_cube_005)
ob_cube5 = bpy.data.objects.new('Cube5', me_cube_006)
ob_cylinder = bpy.data.objects.new('Cylinder', me_cylinder_005)

# ---- transforms, parenting, visibility, modifiers, constraints
ob_cube6.location = (0.0, 5.0, 0.0)
ob_cube6.rotation_euler = (4.712, 0.0, 3.142)
ob_cube6.scale = (1.167, 1.625, -0.01246)
ob_cube1.location = (0.0, 0.0, 0.0)
ob_cube1.rotation_euler = (4.712, 0.0, 3.142)
ob_cube1.scale = (0.3525, 0.5, -0.01246)
ob_cube2.location = (0.0, 1.0, 0.0)
ob_cube2.rotation_euler = (4.712, 0.0, 3.142)
ob_cube2.scale = (0.5206, 0.7247, -0.01246)
ob_cube3.location = (0.0, 2.0, 0.0)
ob_cube3.rotation_euler = (4.712, 0.0, 3.142)
ob_cube3.scale = (0.6697, 0.9399, -0.01246)
ob_cube4.location = (0.0, 3.0, 0.0)
ob_cube4.rotation_euler = (4.712, 0.0, 3.142)
ob_cube4.scale = (0.8437, 1.163, -0.01246)
ob_cube5.location = (0.0, 4.0, 0.0)
ob_cube5.rotation_euler = (4.712, 0.0, 3.142)
ob_cube5.scale = (0.9869, 1.416, -0.01246)
ob_cube5.hide_render = True
ob_cylinder.location = (0.2699, 1.037, -1.543)
ob_cylinder.scale = (-0.0243, -0.0243, -1.2)

# ---- collection membership
scene.collection.objects.link(ob_cube6)
scene.collection.objects.link(ob_cube1)
scene.collection.objects.link(ob_cube2)
scene.collection.objects.link(ob_cube3)
scene.collection.objects.link(ob_cube4)
scene.collection.objects.link(ob_cube5)
scene.collection.objects.link(ob_cylinder)

# ---- scene / render settings (as saved in the file)
scene.frame_start = 1; scene.frame_end = 250; scene.frame_set(1)
scene.render.engine = 'BLENDER_EEVEE_NEXT'
scene.cycles.use_denoising = False
scene.cycles.samples = 128
scene.cycles.sampling_pattern = 'TABULATED_SOBOL'
scene.cycles.use_adaptive_sampling = False
scene.cycles.use_light_tree = False
scene.view_settings.view_transform = 'Filmic'
bpy.context.view_layer.update()

# ---- added for rendering (the .blend has no active camera and no usable light): camera, sun
cam_auto = bpy.data.cameras.new('AutoCamera')
cam_auto.lens = 50.0
cam_auto.sensor_width = 36.0
cam_auto.clip_end = 1000.0
ob_auto_camera = bpy.data.objects.new('AutoCamera', cam_auto)
scene.collection.objects.link(ob_auto_camera)
ob_auto_camera.location = (6.63864, -5.16813, 4.55317)
ob_auto_camera.rotation_euler = (1.09748, -7.21219e-08, 0.694738)
scene.camera = ob_auto_camera
light_auto_sun = bpy.data.lights.new('AutoSun', 'SUN')
light_auto_sun.energy = 3.0
light_auto_sun.angle = 0.0523599
ob_auto_sun = bpy.data.objects.new('AutoSun', light_auto_sun)
scene.collection.objects.link(ob_auto_sun)
ob_auto_sun.rotation_euler = (0.872665, 0.174533, 0.523599)
bpy.context.view_layer.update()
